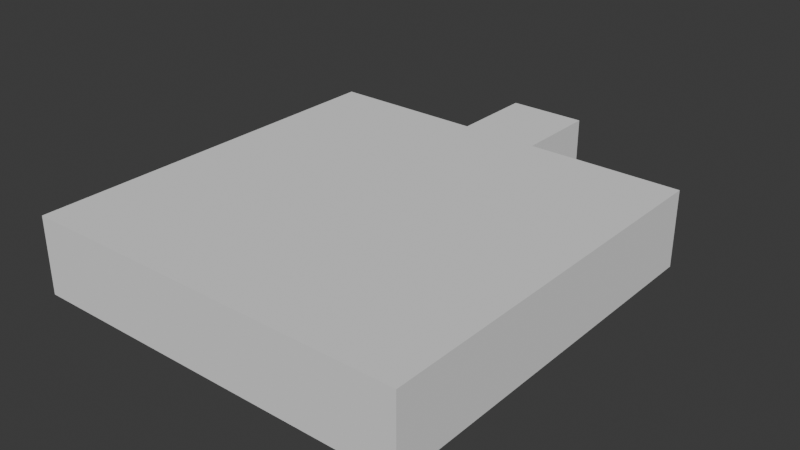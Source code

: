 # Source: lobby-room.blend  (saved by Blender 4.3.32; exported with 4.5.12 LTS)
import bpy
from mathutils import Matrix  # noqa: F401  (used for matrix-valued properties, if any)

bpy.ops.wm.read_factory_settings(use_empty=True)
scene = bpy.context.scene
scene.name = 'Scene'

# ---- world
world_world = bpy.data.worlds.new('World'); scene.world = world_world
world_world.use_nodes = True; world_world.node_tree.nodes.clear()
_N = world_world.node_tree.nodes; _L = world_world.node_tree.links
n0 = _N.new('ShaderNodeOutputWorld'); n0.name = 'World Output'; n0.location = (300, 300)
n1 = _N.new('ShaderNodeBackground'); n1.name = 'Background'; n1.location = (10, 300)
n1.inputs[0].default_value = (0.05088, 0.05088, 0.05088, 1.0)
_L.new(n1.outputs[0], n0.inputs[0])
n0.is_active_output = True
world_world.color = (0.05088, 0.05088, 0.05088)
world_world.sun_shadow_jitter_overblur = 0.0

# ---- meshes
me_plane = bpy.data.meshes.new('Plane')
me_plane.from_pydata([(22.73, 50.0, 0.0), (13.64, 50.0, 0.0), (4.545, 50.0, 0.0), (-4.545, 50.0, 0.0), (-13.64, 50.0, 0.0), (-22.73, 50.0, 0.0), (22.73, 50.0, 8.0), (13.64, 50.0, 8.0), (4.545, 50.0, 8.0), (-4.545, 50.0, 8.0), (-13.64, 50.0, 8.0), (-22.73, 50.0, 8.0), (-22.73, 4.545, -1.0), (-22.73, 13.64, -1.0), (-22.73, 22.73, -1.0), (-22.73, 31.82, -1.0), (-22.73, 40.91, -1.0), (-13.64, 4.545, -1.0), (-13.64, 13.64, -1.0), (-13.64, 22.73, -1.0), (-13.64, 31.82, -1.0), (-13.64, 40.91, -1.0), (-4.545, 4.545, -1.0), (-4.545, 13.64, -1.0), (-4.545, 22.73, -1.0), (-4.545, 31.82, -1.0), (-4.545, 40.91, -1.0), (4.545, 4.545, -1.0), (4.545, 13.64, -1.0), (4.545, 22.73, -1.0), (4.545, 31.82, -1.0), (4.545, 40.91, -1.0), (13.64, 4.545, -1.0), (13.64, 13.64, -1.0), (13.64, 22.73, -1.0), (13.64, 31.82, -1.0), (13.64, 40.91, -1.0), (22.73, 4.545, -1.0), (22.73, 13.64, -1.0), (22.73, 22.73, -1.0), (22.73, 31.82, -1.0), (22.73, 40.91, -1.0), (4.545, 60.0, 0.0), (-4.545, 60.0, 0.0), (4.545, 60.0, 8.0), (-4.545, 60.0, 8.0), (22.73, 50.0, -1.0), (13.64, 50.0, -1.0), (4.545, 50.0, -1.0), (-4.545, 50.0, -1.0), (-13.64, 50.0, -1.0), (-22.73, 50.0, -1.0), (-22.73, 4.545, 8.0), (-22.73, 13.64, 8.0), (-22.73, 22.73, 8.0), (-22.73, 31.82, 8.0), (-22.73, 40.91, 8.0), (-13.64, 4.545, 8.0), (-4.545, 4.545, 8.0), (4.545, 4.545, 8.0), (13.64, 4.545, 8.0), (22.73, 4.545, 8.0), (22.73, 13.64, 8.0), (22.73, 22.73, 8.0), (22.73, 31.82, 8.0), (22.73, 40.91, 8.0), (22.73, 13.64, 0.0), (22.73, 22.73, 0.0), (-22.73, 40.91, 0.0), (13.64, 4.545, 0.0), (4.545, 4.545, 0.0), (-13.64, 4.545, 0.0), (-22.73, 4.545, 0.0), (22.73, 31.82, 0.0), (-22.73, 13.64, 0.0), (22.73, 40.91, 0.0), (-22.73, 22.73, 0.0), (22.73, 4.545, 0.0), (-22.73, 31.82, 0.0), (-4.545, 4.545, 0.0)], [], [(0, 6, 7, 1), (1, 7, 8, 2), (9, 3, 43, 45), (3, 9, 10, 4), (4, 10, 11, 5), (4, 5, 51, 50), (1, 2, 48, 47), (26, 31, 2, 3), (3, 4, 50, 49), (0, 1, 47, 46), (32, 37, 38, 33), (33, 38, 39, 34), (34, 39, 40, 35), (35, 40, 41, 36), (27, 32, 33, 28), (28, 33, 34, 29), (29, 34, 35, 30), (30, 35, 36, 31), (22, 27, 28, 23), (23, 28, 29, 24), (24, 29, 30, 25), (25, 30, 31, 26), (17, 22, 23, 18), (18, 23, 24, 19), (19, 24, 25, 20), (20, 25, 26, 21), (12, 17, 18, 13), (13, 18, 19, 14), (14, 19, 20, 15), (15, 20, 21, 16), (2, 8, 44, 42), (3, 2, 42, 43), (48, 31, 36, 47), (47, 36, 41, 46), (50, 21, 26, 49), (51, 16, 21, 50), (67, 66, 62, 63), (68, 5, 11, 56), (69, 70, 59, 60), (71, 72, 52, 57), (73, 67, 63, 64), (72, 74, 53, 52), (75, 73, 64, 65), (74, 76, 54, 53), (77, 69, 60, 61), (76, 78, 55, 54), (79, 71, 57, 58), (78, 68, 56, 55), (0, 75, 65, 6), (70, 79, 58, 59), (66, 77, 61, 62), (26, 3, 49), (31, 48, 2), (38, 37, 77, 66), (27, 22, 79, 70), (46, 41, 75, 0), (15, 16, 68, 78), (22, 17, 71, 79), (14, 15, 78, 76), (37, 32, 69, 77), (13, 14, 76, 74), (41, 40, 73, 75), (12, 13, 74, 72), (40, 39, 67, 73), (17, 12, 72, 71), (32, 27, 70, 69), (16, 51, 5, 68), (39, 38, 66, 67), (7, 6, 65, 64, 63, 62, 61, 60, 59, 58, 57, 52, 53, 54, 55, 56, 11, 10, 9, 45, 44, 8)])
_uv = me_plane.uv_layers.new(name='UVMap')
_uv.uv.foreach_set('vector', [0.7273, 1.0, 0.7273, 1.0, 0.6364, 1.0, 0.6364, 1.0, 0.6364, 1.0, 0.6364, 1.0, 0.5455, 1.0, 0.5455, 1.0, 0.4545, 1.0, 0.4545, 1.0, 0.4545, 1.0, 0.4545, 1.0, 0.4545, 1.0, 0.4545, 1.0, 0.3636, 1.0, 0.3636, 1.0, 0.3636, 1.0, 0.3636, 1.0, 0.2727, 1.0, 0.2727, 1.0, 0.3636, 1.0, 0.2727, 1.0, 0.2727, 1.0, 0.3636, 1.0, 0.6364, 1.0, 0.5455, 1.0, 0.5455, 1.0, 0.6364, 1.0, 0.4545, 0.9091, 0.5455, 0.9091, 0.5455, 1.0, 0.4545, 1.0, 0.4545, 1.0, 0.3636, 1.0, 0.3636, 1.0, 0.4545, 1.0, 0.7273, 1.0, 0.6364, 1.0, 0.6364, 1.0, 0.7273, 1.0, 0.6364, 0.5455, 0.7273, 0.5455, 0.7273, 0.6364, 0.6364, 0.6364, 0.6364, 0.6364, 0.7273, 0.6364, 0.7273, 0.7273, 0.6364, 0.7273, 0.6364, 0.7273, 0.7273, 0.7273, 0.7273, 0.8182, 0.6364, 0.8182, 0.6364, 0.8182, 0.7273, 0.8182, 0.7273, 0.9091, 0.6364, 0.9091, 0.5455, 0.5455, 0.6364, 0.5455, 0.6364, 0.6364, 0.5455, 0.6364, 0.5455, 0.6364, 0.6364, 0.6364, 0.6364, 0.7273, 0.5455, 0.7273, 0.5455, 0.7273, 0.6364, 0.7273, 0.6364, 0.8182, 0.5455, 0.8182, 0.5455, 0.8182, 0.6364, 0.8182, 0.6364, 0.9091, 0.5455, 0.9091, 0.4545, 0.5455, 0.5455, 0.5455, 0.5455, 0.6364, 0.4545, 0.6364, 0.4545, 0.6364, 0.5455, 0.6364, 0.5455, 0.7273, 0.4545, 0.7273, 0.4545, 0.7273, 0.5455, 0.7273, 0.5455, 0.8182, 0.4545, 0.8182, 0.4545, 0.8182, 0.5455, 0.8182, 0.5455, 0.9091, 0.4545, 0.9091, 0.3636, 0.5455, 0.4545, 0.5455, 0.4545, 0.6364, 0.3636, 0.6364, 0.3636, 0.6364, 0.4545, 0.6364, 0.4545, 0.7273, 0.3636, 0.7273, 0.3636, 0.7273, 0.4545, 0.7273, 0.4545, 0.8182, 0.3636, 0.8182, 0.3636, 0.8182, 0.4545, 0.8182, 0.4545, 0.9091, 0.3636, 0.9091, 0.2727, 0.5455, 0.3636, 0.5455, 0.3636, 0.6364, 0.2727, 0.6364, 0.2727, 0.6364, 0.3636, 0.6364, 0.3636, 0.7273, 0.2727, 0.7273, 0.2727, 0.7273, 0.3636, 0.7273, 0.3636, 0.8182, 0.2727, 0.8182, 0.2727, 0.8182, 0.3636, 0.8182, 0.3636, 0.9091, 0.2727, 0.9091, 0.5455, 1.0, 0.5455, 1.0, 0.5455, 1.0, 0.5455, 1.0, 0.4545, 1.0, 0.5455, 1.0, 0.5455, 1.0, 0.4545, 1.0, 0.5455, 1.0, 0.5455, 0.9091, 0.6364, 0.9091, 0.6364, 1.0, 0.6364, 1.0, 0.6364, 0.9091, 0.7273, 0.9091, 0.7273, 1.0, 0.3636, 1.0, 0.3636, 0.9091, 0.4545, 0.9091, 0.4545, 1.0, 0.2727, 1.0, 0.2727, 0.9091, 0.3636, 0.9091, 0.3636, 1.0, 0.7273, 0.7273, 0.7273, 0.6364, 0.7273, 0.6364, 0.7273, 0.7273, 0.2727, 0.9091, 0.2727, 1.0, 0.2727, 1.0, 0.2727, 0.9091, 0.6364, 0.5455, 0.5455, 0.5455, 0.5455, 0.5455, 0.6364, 0.5455, 0.3636, 0.5455, 0.2727, 0.5455, 0.2727, 0.5455, 0.3636, 0.5455, 0.7273, 0.8182, 0.7273, 0.7273, 0.7273, 0.7273, 0.7273, 0.8182, 0.2727, 0.5455, 0.2727, 0.6364, 0.2727, 0.6364, 0.2727, 0.5455, 0.7273, 0.9091, 0.7273, 0.8182, 0.7273, 0.8182, 0.7273, 0.9091, 0.2727, 0.6364, 0.2727, 0.7273, 0.2727, 0.7273, 0.2727, 0.6364, 0.7273, 0.5455, 0.6364, 0.5455, 0.6364, 0.5455, 0.7273, 0.5455, 0.2727, 0.7273, 0.2727, 0.8182, 0.2727, 0.8182, 0.2727, 0.7273, 0.4545, 0.5455, 0.3636, 0.5455, 0.3636, 0.5455, 0.4545, 0.5455, 0.2727, 0.8182, 0.2727, 0.9091, 0.2727, 0.9091, 0.2727, 0.8182, 0.7273, 1.0, 0.7273, 0.9091, 0.7273, 0.9091, 0.7273, 1.0, 0.5455, 0.5455, 0.4545, 0.5455, 0.4545, 0.5455, 0.5455, 0.5455, 0.7273, 0.6364, 0.7273, 0.5455, 0.7273, 0.5455, 0.7273, 0.6364, 0.4545, 0.9091, 0.4545, 1.0, 0.4545, 1.0, 0.5455, 0.9091, 0.5455, 1.0, 0.5455, 1.0, 0.7273, 0.6364, 0.7273, 0.5455, 0.7273, 0.5455, 0.7273, 0.6364, 0.5455, 0.5455, 0.4545, 0.5455, 0.4545, 0.5455, 0.5455, 0.5455, 0.7273, 1.0, 0.7273, 0.9091, 0.7273, 0.9091, 0.7273, 1.0, 0.2727, 0.8182, 0.2727, 0.9091, 0.2727, 0.9091, 0.2727, 0.8182, 0.4545, 0.5455, 0.3636, 0.5455, 0.3636, 0.5455, 0.4545, 0.5455, 0.2727, 0.7273, 0.2727, 0.8182, 0.2727, 0.8182, 0.2727, 0.7273, 0.7273, 0.5455, 0.6364, 0.5455, 0.6364, 0.5455, 0.7273, 0.5455, 0.2727, 0.6364, 0.2727, 0.7273, 0.2727, 0.7273, 0.2727, 0.6364, 0.7273, 0.9091, 0.7273, 0.8182, 0.7273, 0.8182, 0.7273, 0.9091, 0.2727, 0.5455, 0.2727, 0.6364, 0.2727, 0.6364, 0.2727, 0.5455, 0.7273, 0.8182, 0.7273, 0.7273, 0.7273, 0.7273, 0.7273, 0.8182, 0.3636, 0.5455, 0.2727, 0.5455, 0.2727, 0.5455, 0.3636, 0.5455, 0.6364, 0.5455, 0.5455, 0.5455, 0.5455, 0.5455, 0.6364, 0.5455, 0.2727, 0.9091, 0.2727, 1.0, 0.2727, 1.0, 0.2727, 0.9091, 0.7273, 0.7273, 0.7273, 0.6364, 0.7273, 0.6364, 0.7273, 0.7273, 0.6364, 1.0, 0.7273, 1.0, 0.7273, 0.9091, 0.7273, 0.8182, 0.7273, 0.7273, 0.7273, 0.6364, 0.7273, 0.5455, 0.6364, 0.5455, 0.5455, 0.5455, 0.4545, 0.5455, 0.3636, 0.5455, 0.2727, 0.5455, 0.2727, 0.6364, 0.2727, 0.7273, 0.2727, 0.8182, 0.2727, 0.9091, 0.2727, 1.0, 0.3636, 1.0, 0.4545, 1.0, 0.4545, 1.0, 0.5455, 1.0, 0.5455, 1.0])
me_plane.update()

# ---- objects
ob_room = bpy.data.objects.new('Room', me_plane)

# ---- transforms, parenting, visibility, modifiers, constraints
ob_room.location = (0.0, -60.0, 0.0)

# ---- collection membership
scene.collection.objects.link(ob_room)

# ---- scene / render settings (as saved in the file)
scene.frame_start = 1; scene.frame_end = 250; scene.frame_set(1)
scene.render.engine = 'BLENDER_EEVEE_NEXT'
bpy.context.view_layer.update()

# ---- added for rendering (the .blend has no active camera and no usable light): camera, sun
cam_auto = bpy.data.cameras.new('AutoCamera')
cam_auto.lens = 50.0
cam_auto.sensor_width = 36.0
cam_auto.clip_end = 1173.42
ob_auto_camera = bpy.data.objects.new('AutoCamera', cam_auto)
scene.collection.objects.link(ob_auto_camera)
ob_auto_camera.location = (66.8619, -107.962, 56.9896)
ob_auto_camera.rotation_euler = (1.09748, -7.21219e-08, 0.694738)
scene.camera = ob_auto_camera
light_auto_sun = bpy.data.lights.new('AutoSun', 'SUN')
light_auto_sun.energy = 3.0
light_auto_sun.angle = 0.0523599
ob_auto_sun = bpy.data.objects.new('AutoSun', light_auto_sun)
scene.collection.objects.link(ob_auto_sun)
ob_auto_sun.rotation_euler = (0.872665, 0.174533, 0.523599)
bpy.context.view_layer.update()
